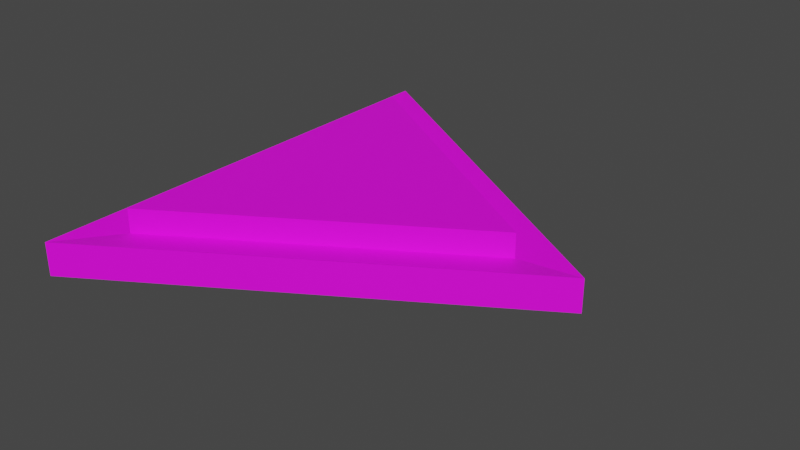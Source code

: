 # Source: PullOutBlock.blend  (saved by Blender 2.80.75; exported with 4.5.12 LTS)
import bpy
from mathutils import Matrix  # noqa: F401  (used for matrix-valued properties, if any)

bpy.ops.wm.read_factory_settings(use_empty=True)
scene = bpy.context.scene
scene.name = 'Scene'

# ---- images (referenced by path relative to the original .blend; pixels are not part of the script)
import os
ASSET_DIR = os.environ.get("B2B_ASSET_DIR", "")  # directory of the original .blend (textures are referenced by path, not embedded)
HERE = os.path.dirname(os.path.abspath(__file__))  # packed textures are extracted next to this script under _unpacked/

def load_image(name, relpath, width, height, colorspace="sRGB"):
    """Load a texture the original file referenced (path relative to the .blend, or extracted next to this script)."""
    p = next((c for c in (os.path.join(HERE, relpath), os.path.join(ASSET_DIR, relpath)) if relpath and os.path.exists(c)), "")
    if p:
        img = bpy.data.images.load(p, check_existing=True)
        img.name = name
    else:  # same state as the original file: an image datablock whose file is absent (Cycles renders it pink)
        img = bpy.data.images.new(name, width, height)
        img.source = "FILE"
        img.filepath = "//" + (relpath or name)
    img.colorspace_settings.name = colorspace
    return img
img_64grid_png = load_image('64Grid.png', 'pullOutTexture.png', 1024, 1024, 'sRGB')

# ---- materials (node trees are filled in below, after node groups)
mat_material_002 = bpy.data.materials.new('Material.002')
mat_material_002.use_transparent_shadow = False

# ---- material node trees
mat_material_002.use_nodes = True; mat_material_002.node_tree.nodes.clear()
_N = mat_material_002.node_tree.nodes; _L = mat_material_002.node_tree.links
n0 = _N.new('ShaderNodeOutputMaterial'); n0.name = 'Material Output'; n0.location = (300, 300)
n1 = _N.new('ShaderNodeBsdfPrincipled'); n1.name = 'Principled BSDF'; n1.location = (10, 300)
n1.distribution = 'GGX'
n1.subsurface_method = 'BURLEY'
n1.inputs[3].default_value = 1.45
n1.inputs[27].default_value = (0.0, 0.0, 0.0, 1.0)
n1.inputs[28].default_value = 1.0
n2 = _N.new('ShaderNodeTexImage'); n2.name = 'Image Texture'; n2.location = (-280, 280)
n2.image = img_64grid_png
n2.interpolation = 'Closest'
_L.new(n1.outputs[0], n0.inputs[0])
_L.new(n2.outputs[0], n1.inputs[0])
n0.is_active_output = True

# ---- world
world_world = bpy.data.worlds.new('World'); scene.world = world_world
world_world.use_nodes = True; world_world.node_tree.nodes.clear()
_N = world_world.node_tree.nodes; _L = world_world.node_tree.links
n0 = _N.new('ShaderNodeOutputWorld'); n0.name = 'World Output'; n0.location = (300, 300)
n1 = _N.new('ShaderNodeBackground'); n1.name = 'Background'; n1.location = (10, 300)
n1.inputs[0].default_value = (0.05088, 0.05088, 0.05088, 1.0)
_L.new(n1.outputs[0], n0.inputs[0])
n0.is_active_output = True
world_world.color = (0.05088, 0.05088, 0.05088)
world_world.use_sun_shadow = False
world_world.sun_shadow_jitter_overblur = 0.0

# ---- meshes
me_cube_001 = bpy.data.meshes.new('Cube.001')
me_cube_001.from_pydata([(-1.0, -1.0, -1.0), (-1.0, -1.0, 0.6249), (-1.0, 1.0, -1.0), (-1.0, 1.0, 0.6249), (0.6008, 0.0, -1.0), (0.6008, 0.0, 0.6249), (-0.8602, -0.738, -0.738), (-0.8602, 0.738, -0.738), (-0.8602, -0.738, 0.3629), (-0.8602, 0.738, 0.3629), (0.3212, 0.0, 0.3629), (0.3212, 0.0, -0.738)], [], [(0, 1, 3, 2), (2, 3, 5, 4), (4, 5, 1, 0), (2, 4, 11, 7), (5, 3, 9, 10), (4, 0, 6, 11), (3, 1, 8, 9), (1, 5, 10, 8), (0, 2, 7, 6), (8, 6, 7, 9), (10, 11, 6, 8), (9, 7, 11, 10)])
_uv = me_cube_001.uv_layers.new(name='UVMap')
_uv.uv.foreach_set('vector', [0.6875, 0.6094, 0.6875, 0.5938, 0.4688, 0.5938, 0.4688, 0.6094, 0.4688, 0.5938, 0.6875, 0.5938, 0.6875, 0.6094, 0.4688, 0.6094, 0.4688, 0.5938, 0.6875, 0.5938, 0.6875, 0.6094, 0.4688, 0.6094, 0.2183, 0.6535, 0.3969, 0.5419, 0.3657, 0.5419, 0.2339, 0.6242, 0.625, 0.5, 0.625, 0.25, 0.625, 0.25, 0.625, 0.5, 0.3969, 0.5419, 0.2183, 0.4303, 0.2339, 0.4595, 0.3657, 0.5419, 0.625, 0.25, 0.625, 0.0, 0.625, 0.0, 0.625, 0.25, 0.625, 1.0, 0.625, 0.75, 0.625, 0.75, 0.625, 1.0, 0.2183, 0.4303, 0.2183, 0.6535, 0.2339, 0.6242, 0.2339, 0.4595, 0.625, 0.0, 0.375, 0.0, 0.375, 0.25, 0.625, 0.25, 0.625, 0.75, 0.375, 0.75, 0.375, 1.0, 0.625, 0.0, 0.625, 0.25, 0.375, 0.25, 0.375, 0.5, 0.625, 0.75])
me_cube_001.materials.append(mat_material_002)
me_cube_001.use_remesh_preserve_volume = False
me_cube_001.use_remesh_preserve_attributes = False
me_cube_001.use_mirror_vertex_groups = False
me_cube_001.update()
me_cube_002 = bpy.data.meshes.new('Cube.002')
me_cube_002.from_pydata([(-0.8602, -0.738, -1.083), (-0.8602, 0.738, -1.083), (-0.8602, -0.738, 0.7937), (-0.8602, 0.738, 0.7937), (0.3212, 0.0, 0.7937), (0.3212, 0.0, -1.083), (-0.7016, -0.4407, -1.083), (0.003906, 0.0, -1.083), (-0.7016, 0.4407, -1.083)], [], [(1, 5, 7, 8), (4, 3, 2), (4, 2, 0, 5), (2, 3, 1, 0), (3, 4, 5, 1), (8, 7, 6), (0, 1, 8, 6), (5, 0, 6, 7)])
_uv = me_cube_002.uv_layers.new(name='UVMap')
_uv.uv.foreach_set('vector', [0.5938, 0.4375, 0.625, 0.4062, 0.625, 0.4062, 0.5938, 0.4375, 0.625, 0.5, 0.875, 0.5, 0.875, 0.75, 0.5, 0.5156, 0.6719, 0.5156, 0.6719, 0.5469, 0.5, 0.5469, 0.6637, 0.5156, 0.5082, 0.5156, 0.5082, 0.5469, 0.6637, 0.5469, 0.6719, 0.5156, 0.5, 0.5156, 0.5, 0.5469, 0.6719, 0.5469, 0.6562, 0.375, 0.6875, 0.3594, 0.6562, 0.3281, 0.5938, 0.375, 0.5938, 0.4375, 0.5938, 0.4375, 0.5938, 0.375, 0.625, 0.4062, 0.5938, 0.375, 0.5938, 0.375, 0.625, 0.4062])
me_cube_002.materials.append(mat_material_002)
me_cube_002.use_remesh_preserve_volume = False
me_cube_002.use_remesh_preserve_attributes = False
me_cube_002.use_mirror_vertex_groups = False
me_cube_002.update()

# ---- objects
ob_buttonbase = bpy.data.objects.new('ButtonBase', me_cube_001)
ob_button = bpy.data.objects.new('Button', me_cube_002)

# ---- transforms, parenting, visibility, modifiers, constraints
ob_buttonbase.location = (0.0, 0.0, 0.0)
ob_buttonbase.scale = (0.8757, 0.8757, -0.07386)
ob_buttonbase.lineart.crease_threshold = 0.0
ob_button.location = (0.0, 0.0, 0.0)
ob_button.scale = (0.8757, 0.8757, -0.1314)
ob_button.lineart.crease_threshold = 0.0

# ---- collection membership
scene.collection.objects.link(ob_buttonbase)
scene.collection.objects.link(ob_button)

# ---- scene / render settings (as saved in the file)
scene.frame_start = 1; scene.frame_end = 250; scene.frame_set(1)
scene.render.engine = 'BLENDER_EEVEE_NEXT'
scene.cycles.use_denoising = False
scene.cycles.samples = 128
scene.cycles.sampling_pattern = 'TABULATED_SOBOL'
scene.cycles.use_adaptive_sampling = False
scene.cycles.use_light_tree = False
scene.view_settings.view_transform = 'Filmic'
bpy.context.view_layer.update()

# ---- added for rendering (the .blend has no active camera and no usable light): camera, sun
cam_auto = bpy.data.cameras.new('AutoCamera')
cam_auto.lens = 50.0
cam_auto.sensor_width = 36.0
cam_auto.clip_end = 1000.0
ob_auto_camera = bpy.data.objects.new('AutoCamera', cam_auto)
scene.collection.objects.link(ob_auto_camera)
ob_auto_camera.location = (1.91317, -2.50557, 1.68942)
ob_auto_camera.rotation_euler = (1.09748, -7.21219e-08, 0.694738)
scene.camera = ob_auto_camera
light_auto_sun = bpy.data.lights.new('AutoSun', 'SUN')
light_auto_sun.energy = 3.0
light_auto_sun.angle = 0.0523599
ob_auto_sun = bpy.data.objects.new('AutoSun', light_auto_sun)
scene.collection.objects.link(ob_auto_sun)
ob_auto_sun.rotation_euler = (0.872665, 0.174533, 0.523599)
bpy.context.view_layer.update()
